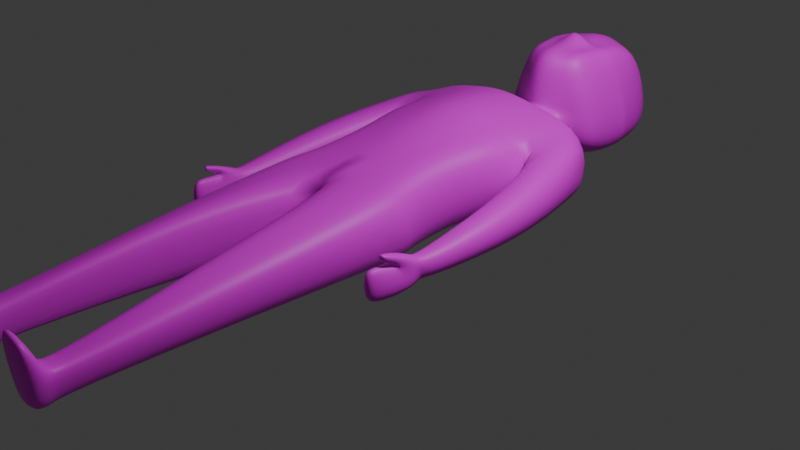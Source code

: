 # Source: Vendedor.blend  (saved by Blender 4.0.36; exported with 4.5.12 LTS)
import bpy
from mathutils import Matrix  # noqa: F401  (used for matrix-valued properties, if any)

bpy.ops.wm.read_factory_settings(use_empty=True)
scene = bpy.context.scene
scene.name = 'Scene'

# ---- collections
col_collection = bpy.data.collections.new('Collection'); scene.collection.children.link(col_collection)

# ---- images (referenced by path relative to the original .blend; pixels are not part of the script)
import os
ASSET_DIR = os.environ.get("B2B_ASSET_DIR", "")  # directory of the original .blend (textures are referenced by path, not embedded)
HERE = os.path.dirname(os.path.abspath(__file__))  # packed textures are extracted next to this script under _unpacked/

def load_image(name, relpath, width, height, colorspace="sRGB"):
    """Load a texture the original file referenced (path relative to the .blend, or extracted next to this script)."""
    p = next((c for c in (os.path.join(HERE, relpath), os.path.join(ASSET_DIR, relpath)) if relpath and os.path.exists(c)), "")
    if p:
        img = bpy.data.images.load(p, check_existing=True)
        img.name = name
    else:  # same state as the original file: an image datablock whose file is absent (Cycles renders it pink)
        img = bpy.data.images.new(name, width, height)
        img.source = "FILE"
        img.filepath = "//" + (relpath or name)
    img.colorspace_settings.name = colorspace
    return img
img_person_jpg = load_image('Person.jpg', 'images/Person.jpg', 1024, 1024, 'sRGB')

# ---- materials (node trees are filled in below, after node groups)
mat_person = bpy.data.materials.new('Person')
mat_person.alpha_threshold = 0.0
mat_person.use_transparent_shadow = False
mat_person.roughness = 0.5
mat_person.line_color = (0.0, 0.0, 0.0, 1.0)

# ---- material node trees
mat_person.use_nodes = True; mat_person.node_tree.nodes.clear()
_N = mat_person.node_tree.nodes; _L = mat_person.node_tree.links
n0 = _N.new('ShaderNodeOutputMaterial'); n0.name = 'Material Output'; n0.location = (300, 300)
n1 = _N.new('ShaderNodeBsdfPrincipled'); n1.name = 'Principled BSDF'; n1.location = (10, 300)
n1.inputs[3].default_value = 1.45
n2 = _N.new('ShaderNodeTexImage'); n2.name = 'Image Texture'; n2.location = (-280, 280)
n2.image = img_person_jpg
_L.new(n1.outputs[0], n0.inputs[0])
_L.new(n2.outputs[0], n1.inputs[0])
n0.is_active_output = True

# ---- world
world_world = bpy.data.worlds.new('World'); scene.world = world_world
world_world.use_nodes = True; world_world.node_tree.nodes.clear()
_N = world_world.node_tree.nodes; _L = world_world.node_tree.links
n0 = _N.new('ShaderNodeOutputWorld'); n0.name = 'World Output'; n0.location = (300, 300)
n1 = _N.new('ShaderNodeBackground'); n1.name = 'Background'; n1.location = (10, 300)
n1.inputs[0].default_value = (0.05088, 0.05088, 0.05088, 1.0)
_L.new(n1.outputs[0], n0.inputs[0])
n0.is_active_output = True
world_world.color = (0.05088, 0.05088, 0.05088)
world_world.use_sun_shadow = False
world_world.sun_shadow_jitter_overblur = 0.0

# ---- cameras
cam_camera = bpy.data.cameras.new('Camera')
cam_camera.clip_end = 100.0
cam_camera.ortho_scale = 7.314

# ---- lights
light_light = bpy.data.lights.new('Light', 'POINT')
light_light.transmission_factor = 0.0
light_light.use_soft_falloff = False
light_light.energy = 1000.0
light_light.shadow_soft_size = 0.1
light_light.shadow_maximum_resolution = 0.006
light_light.use_absolute_resolution = True

# ---- meshes
me_cube = bpy.data.meshes.new('Cube')
me_cube.from_pydata([(1.086, 1.653, 0.1882), (0.8939, 0.7137, 0.09659), (1.087, 1.604, 0.7804), (0.8946, 0.6537, 0.8437), (0.0, 1.539, 0.07371), (0.0, 0.7017, 0.01211), (0.0, 1.452, 1.063), (0.0, 0.317, 1.031), (0.7655, -0.6013, -0.001908), (0.7758, -0.6639, 0.7431), (0.0, -0.3602, 0.04065), (0.0, -0.5731, 0.8158), (0.8371, -0.573, 0.009408), (0.8474, -0.6356, 0.7544), (0.0, -0.7628, 0.009403), (0.0, -1.154, 0.7693), (0.7969, -2.184, 0.1326), (0.8051, -2.22, 0.5459), (0.3121, -2.18, -0.02576), (0.3121, -2.245, 0.7436), (0.6849, -4.139, 0.08465), (0.7384, -4.167, 0.4134), (0.4314, -4.135, -0.00226), (0.3879, -4.169, 0.4019), (0.8371, 1.102, 0.2125), (0.0, 0.7889, 1.127), (0.8373, 1.054, 0.8041), (0.0, 0.9191, 0.03283), (1.144, 1.484, 0.1717), (1.144, 1.436, 0.7639), (1.323, 1.2, 0.182), (1.323, 1.151, 0.7742), (1.146, -1.029, 0.2232), (1.226, -1.053, 0.4958), (1.369, -0.9918, 0.2061), (1.362, -1.042, 0.456), (1.192, -1.483, 0.1459), (1.205, -1.477, 0.5197), (1.386, -1.477, 0.1596), (1.319, -1.483, 0.494), (1.092, 0.111, 0.6518), (1.546, 0.1481, 0.6239), (1.092, 0.1476, 0.2069), (1.546, 0.1847, 0.179), (0.6873, -4.319, 0.06948), (0.7408, -4.346, 0.3982), (0.441, -4.32, 0.04747), (0.3903, -4.349, 0.3868), (0.4028, -4.288, 0.7882), (0.7301, -4.279, 0.7158), (0.4059, -4.381, 0.7804), (0.7331, -4.372, 0.7079), (0.4583, -4.069, 0.05054), (0.4267, -4.096, 0.3747), (0.7013, -4.094, 0.3759), (0.6621, -4.072, 0.1204), (1.001, 1.624, 0.8068), (0.0, 1.568, 1.025), (1.0, 1.672, 0.2146), (0.0, 1.822, 0.1146), (0.2724, 1.785, 0.6141), (0.0, 1.763, 0.7014), (0.3082, 1.838, 0.337), (0.0, 1.87, 0.1665), (0.5771, 2.285, 0.6462), (0.0, 1.963, 0.7899), (0.6419, 2.255, 0.2932), (0.0, 2.326, -0.01199), (0.7059, 0.006255, 0.8143), (0.6991, 0.0679, 0.06858), (0.0, -0.02355, -0.01764), (0.0, 0.00041, 0.9477), (0.6314, 2.854, 0.6815), (0.0, 2.248, 0.2749), (0.6953, 2.844, 0.2491), (0.0, 2.827, -0.06305), (0.4978, 3.455, 0.804), (0.0, 3.579, 0.8416), (0.5981, 3.471, 0.2608), (0.0, 3.604, 0.03973), (0.3181, 2.303, 1.285), (0.0, 2.046, 1.356), (0.4185, 2.76, 1.323), (0.0, 2.725, 1.265), (0.0, 3.289, 1.375), (0.4923, 3.155, 1.206), (0.3258, 2.215, 0.4117), (0.2611, 2.142, 0.6316), (0.0, 2.096, 0.7033), (1.223, -1.594, 0.2183), (1.215, -1.588, 0.5063), (1.313, -1.596, 0.1758), (1.299, -1.59, 0.4663), (1.208, -1.189, 0.5078), (1.364, -1.21, 0.4147), (1.181, -1.21, 0.161), (1.435, -1.14, 0.1626), (1.254, -1.369, 0.605), (1.368, -1.323, 0.5607), (1.279, -1.451, 0.5063), (1.24, -1.422, 0.5655), (1.281, -1.437, 0.6046), (1.308, -1.425, 0.588), (1.304, -1.391, 0.5259), (1.259, -1.438, 0.587), (1.215, -0.9947, 0.4559), (1.118, -0.9037, 0.2129), (1.429, -0.9873, 0.1948), (1.417, -1.042, 0.4224), (0.0, 2.829, -0.04249), (0.6953, 2.844, 0.2491), (0.6314, 2.854, 0.6815), (0.4185, 2.76, 1.323), (0.0, 2.701, 1.565), (0.4472, 0.7077, 0.05435), (0.5439, 1.528, 0.9217), (0.4475, 0.4854, 0.9375), (0.1369, 1.774, 0.6577), (0.5438, 1.596, 0.131), (0.3825, -0.4807, 0.01937), (0.3877, -0.6185, 0.7795), (0.4182, -0.6679, 0.009405), (0.4232, -0.8949, 0.7618), (0.5545, -2.182, 0.05342), (0.5586, -2.233, 0.6447), (0.5581, -4.137, 0.0412), (0.5632, -4.168, 0.4077), (0.4189, 1.011, 0.1227), (0.419, 0.9216, 0.9653), (0.5641, -4.319, 0.05847), (0.5655, -4.348, 0.3925), (0.5664, -4.284, 0.752), (0.5695, -4.376, 0.7442), (0.564, -4.095, 0.3753), (0.5602, -4.071, 0.08547), (0.5009, 1.596, 0.9161), (0.2894, 2.124, 0.7181), (0.5009, 1.747, 0.1646), (0.1548, 1.854, 0.2518), (0.3218, 2.267, 0.2036), (0.353, 0.003332, 0.881), (0.3495, 0.02218, 0.02547), (0.3749, 2.847, 0.0746), (0.2491, 3.531, 0.8121), (0.3004, 3.537, 0.1503), (0.1599, 2.161, 1.263), (0.2104, 2.749, 1.221), (0.2475, 3.222, 1.291), (0.1314, 2.119, 0.6675), (0.1638, 2.231, 0.3433), (0.2104, 2.749, 1.221), (0.3749, 2.847, 0.0746), (0.6576, 2.571, 0.1735), (0.6088, 2.617, 0.6668), (0.3768, 2.57, 1.308), (0.0, 2.503, 1.297), (0.0, 2.644, -0.1111), (0.3298, 2.584, 0.08394), (0.1894, 2.504, 1.239), (-1.295, 2.719, 6.69)], [], [(2, 0, 58, 56), (128, 115, 6, 25), (120, 11, 15, 122), (69, 68, 9, 8), (2, 26, 31, 29), (127, 118, 0, 24), (141, 69, 8, 119), (140, 71, 11, 120), (122, 15, 19, 124), (11, 10, 14, 15), (8, 9, 13, 12), (119, 8, 12, 121), (53, 52, 22, 23), (15, 14, 18, 19), (12, 13, 17, 16), (121, 12, 16, 123), (20, 21, 45, 44), (55, 54, 21, 20), (134, 55, 20, 125), (133, 53, 23, 126), (114, 127, 24, 1), (1, 24, 26, 3), (116, 128, 25, 7), (30, 28, 29, 31), (24, 0, 28, 30), (108, 105, 33, 35), (0, 2, 29, 28), (94, 93, 37, 39), (105, 106, 32, 33), (106, 107, 34, 32), (107, 108, 35, 34), (36, 38, 91, 89), (93, 95, 36, 37), (95, 96, 38, 36), (96, 94, 39, 38), (30, 31, 41, 43), (24, 30, 43, 42), (26, 24, 42, 40), (31, 26, 40, 41), (129, 44, 45, 130), (125, 20, 44, 129), (45, 21, 49, 51), (23, 22, 46, 47), (131, 48, 50, 132), (130, 45, 51, 132), (23, 47, 50, 48), (126, 23, 48, 131), (124, 19, 53, 133), (123, 16, 55, 134), (16, 17, 54, 55), (19, 18, 52, 53), (135, 56, 60, 117), (118, 4, 59, 137), (115, 2, 56, 135), (149, 73, 67, 139), (137, 59, 63, 138), (56, 58, 62, 60), (151, 109, 75, 142), (87, 86, 66, 64), (148, 87, 64, 136), (116, 7, 71, 140), (114, 1, 69, 141), (1, 3, 68, 69), (142, 75, 79, 144), (111, 110, 74, 72), (143, 77, 84, 147), (144, 79, 77, 143), (72, 74, 78, 76), (72, 76, 85, 82), (150, 112, 82, 146), (146, 82, 85, 147), (136, 64, 80, 145), (111, 72, 82, 112), (117, 60, 87, 148), (60, 62, 86, 87), (138, 63, 73, 149), (90, 89, 91, 92), (38, 39, 92, 91), (39, 37, 90, 92), (37, 36, 89, 90), (34, 35, 94, 96), (32, 34, 96, 95), (33, 32, 95, 93), (35, 33, 97, 98), (99, 98, 102, 103), (94, 35, 98, 99), (93, 94, 99, 100), (33, 93, 100, 97), (102, 101, 104, 103), (97, 100, 104, 101), (98, 97, 101, 102), (100, 99, 103, 104), (43, 41, 108, 107), (42, 43, 107, 106), (40, 42, 106, 105), (41, 40, 105, 108), (153, 111, 112, 154), (158, 154, 112, 150), (153, 152, 110, 111), (157, 156, 109, 151), (152, 157, 151, 110), (155, 158, 150, 113), (62, 138, 149, 86), (61, 117, 148, 88), (65, 136, 145, 81), (83, 146, 147, 84), (113, 150, 146, 83), (78, 144, 143, 76), (76, 143, 147, 85), (74, 142, 144, 78), (5, 114, 141, 70), (3, 116, 140, 68), (88, 148, 136, 65), (110, 151, 142, 74), (58, 137, 138, 62), (86, 149, 139, 66), (6, 115, 135, 57), (0, 118, 137, 58), (57, 135, 117, 61), (18, 123, 134, 52), (17, 124, 133, 54), (21, 126, 131, 49), (47, 130, 132, 50), (49, 131, 132, 51), (22, 125, 129, 46), (46, 129, 130, 47), (3, 26, 128, 116), (5, 27, 127, 114), (54, 133, 126, 21), (52, 134, 125, 22), (14, 121, 123, 18), (10, 119, 121, 14), (13, 122, 124, 17), (68, 140, 120, 9), (70, 141, 119, 10), (27, 4, 118, 127), (9, 120, 122, 13), (26, 2, 115, 128), (81, 145, 158, 155), (66, 139, 157, 152), (139, 67, 156, 157), (64, 66, 152, 153), (145, 80, 154, 158), (64, 153, 154, 80)])
me_cube.polygons.foreach_set('use_smooth', [True] * 144)
_uv = me_cube.uv_layers.new(name='UVMap')
_uv.uv.foreach_set('vector', [0.7209, 0.3642, 0.6277, 0.365, 0.6312, 0.3512, 0.7244, 0.3504, 0.4256, 0.1076, 0.4021, 0.01268, 0.4905, 0.02188, 0.4955, 0.1263, 0.6701, 0.7144, 0.7311, 0.7053, 0.7327, 0.7969, 0.6655, 0.7581, 0.2738, 0.3882, 0.3913, 0.3901, 0.3866, 0.4964, 0.2692, 0.4943, 0.3137, 0.003484, 0.3557, 0.08887, 0.2791, 0.07591, 0.3051, 0.03034, 0.06747, 0.1274, 0.08645, 0.03522, 0.1722, 0.02572, 0.1347, 0.1124, 0.0554, 0.2835, 0.1108, 0.276, 0.1202, 0.3816, 0.06097, 0.3627, 0.438, 0.2519, 0.4946, 0.2506, 0.4939, 0.3411, 0.4329, 0.3501, 0.6655, 0.7581, 0.7327, 0.7969, 0.6888, 0.9702, 0.6478, 0.9695, 0.4955, 0.03278, 0.6177, -9.61e-09, 0.6224, 0.06335, 0.5025, 0.1242, 0.4694, 0.8763, 0.4694, 0.9936, 0.4585, 0.9947, 0.4585, 0.8774, 0.5121, 0.7053, 0.5713, 0.7242, 0.5827, 0.7197, 0.5176, 0.7348, 0.5606, 0.5911, 0.6115, 0.5874, 0.6199, 0.5977, 0.5565, 0.6022, 0.7474, 0.8141, 0.8673, 0.7532, 0.8704, 0.979, 0.7492, 0.9884, 0.8704, 0.6898, 0.9874, 0.6989, 0.9572, 0.9486, 0.8923, 0.9434, 0.5176, 0.7348, 0.5827, 0.7197, 0.5813, 0.973, 0.5416, 0.9731, 0.6436, 0.5612, 0.6947, 0.5653, 0.6925, 0.5936, 0.6414, 0.5894, 0.6494, 0.5505, 0.6891, 0.5537, 0.6947, 0.5653, 0.6436, 0.5612, 0.0943, 0.9277, 0.111, 0.9278, 0.1138, 0.9385, 0.09297, 0.9384, 0.1853, 0.488, 0.2065, 0.4875, 0.2137, 0.4988, 0.1866, 0.4995, 0.07054, 0.1754, 0.06747, 0.1274, 0.1347, 0.1124, 0.1411, 0.1741, 0.2692, 0.2871, 0.2838, 0.2245, 0.3771, 0.2259, 0.387, 0.2887, 0.4226, 0.1764, 0.4256, 0.1076, 0.4955, 0.1263, 0.4953, 0.2007, 0.7444, 0.4983, 0.7425, 0.4531, 0.8358, 0.4562, 0.8377, 0.5014, 0.1347, 0.1124, 0.1722, 0.02572, 0.181, 0.05231, 0.2094, 0.09692, 0.5953, 0.5232, 0.5953, 0.4907, 0.6032, 0.4919, 0.5994, 0.514, 0.7444, 0.4262, 0.8377, 0.4293, 0.8358, 0.4562, 0.7425, 0.4531, 0.9287, 0.2157, 0.9557, 0.2157, 0.951, 0.2608, 0.9326, 0.2595, 0.7713, 0.3293, 0.8111, 0.3171, 0.8078, 0.3368, 0.7643, 0.3381, 0.1807, 0.4282, 0.2288, 0.4413, 0.2196, 0.442, 0.1854, 0.4479, 0.5098, 0.3579, 0.5098, 0.3945, 0.5016, 0.4003, 0.5004, 0.3603, 0.1912, 0.5196, 0.2217, 0.5185, 0.2109, 0.5373, 0.198, 0.5369, 0.761, 0.3591, 0.8153, 0.3663, 0.8145, 0.4093, 0.7558, 0.4041, 0.1895, 0.4766, 0.229, 0.4654, 0.2217, 0.5185, 0.1912, 0.5196, 0.6829, 0.504, 0.7233, 0.5149, 0.7362, 0.5578, 0.6829, 0.5569, 0.718, 0.4192, 0.8113, 0.4223, 0.7932, 0.582, 0.7231, 0.5797, 0.1347, 0.1124, 0.2094, 0.09692, 0.2452, 0.2567, 0.1753, 0.2627, 0.7425, 0.000565, 0.8359, -2.172e-08, 0.8243, 0.152, 0.754, 0.1525, 0.2791, 0.07591, 0.3557, 0.08887, 0.3166, 0.2388, 0.2452, 0.2351, 0.5455, 0.4411, 0.5648, 0.4436, 0.5712, 0.4958, 0.5437, 0.4938, 0.09297, 0.9384, 0.1138, 0.9385, 0.114, 0.9668, 0.09453, 0.967, 0.6925, 0.5936, 0.6947, 0.5653, 0.7425, 0.5826, 0.7413, 0.5972, 0.5565, 0.6022, 0.6199, 0.5977, 0.6119, 0.6267, 0.5588, 0.6305, 0.515, 0.3315, 0.515, 0.3579, 0.5004, 0.3576, 0.5004, 0.3312, 0.5437, 0.4938, 0.5712, 0.4958, 0.5681, 0.5447, 0.5421, 0.5493, 0.5565, 0.6022, 0.5588, 0.6305, 0.4967, 0.6353, 0.4955, 0.6207, 0.2727, 0.9131, 0.3001, 0.9109, 0.3001, 0.9741, 0.2741, 0.9696, 0.1843, 0.1944, 0.2253, 0.1951, 0.2065, 0.4875, 0.1853, 0.488, 0.0905, 0.6305, 0.1302, 0.6304, 0.111, 0.9278, 0.0943, 0.9277, 0.6474, 0.2535, 0.7123, 0.2587, 0.6891, 0.5537, 0.6494, 0.5505, 0.5043, 0.2986, 0.6255, 0.2891, 0.6115, 0.5874, 0.5606, 0.5911, 0.742, 0.272, 0.7244, 0.3504, 0.69, 0.2346, 0.697, 0.2134, 0.08645, 0.03522, 0.0006704, 0.04472, 0.00139, -2.08e-08, 0.08043, 0.01131, 0.4021, 0.01268, 0.3137, 0.003484, 0.3277, 1.055e-07, 0.4082, 0.001881, 0.6515, 0.6541, 0.6259, 0.6435, 0.6255, 0.5972, 0.6761, 0.6311, 0.798, 0.5573, 0.7881, 0.478, 0.7948, 0.4774, 0.8086, 0.5014, 0.7244, 0.3504, 0.6312, 0.3512, 0.6455, 0.2403, 0.69, 0.2346, 0.3913, 0.2245, 0.3943, 0.2861, 0.3913, 0.2872, 0.3913, 0.2245, 0.4409, 0.2897, 0.4508, 0.2538, 0.5004, 0.2336, 0.4918, 0.2885, 0.4204, 0.2961, 0.4409, 0.2897, 0.4918, 0.2885, 0.4455, 0.3035, 0.4226, 0.1764, 0.4953, 0.2007, 0.4946, 0.2506, 0.438, 0.2519, 0.07054, 0.1754, 0.1411, 0.1741, 0.1108, 0.276, 0.0554, 0.2835, 0.2692, 0.2871, 0.387, 0.2887, 0.3913, 0.3901, 0.2738, 0.3882, 0.4606, 0.5264, 0.3991, 0.5281, 0.4054, 0.4055, 0.4541, 0.4171, 0.6206, 0.6353, 0.6206, 0.6353, 0.6206, 0.6353, 0.6206, 0.6353, 0.8917, 0.1214, 0.9309, 0.1251, 0.9277, 0.2157, 0.8884, 0.204, 0.8834, 0.01845, 0.9309, -4.612e-09, 0.9309, 0.1251, 0.8917, 0.1214, 0.934, 0.5302, 0.9407, 0.5986, 0.8417, 0.6029, 0.8377, 0.5165, 0.934, 0.5302, 0.8377, 0.5165, 0.8802, 0.4499, 0.9407, 0.4262, 0.04055, 0.8224, 0.04055, 0.8224, 0.04055, 0.8224, 0.04055, 0.8224, 0.05495, 0.9044, 0.08447, 0.9052, 0.1014, 0.9695, 0.06206, 0.9927, 0.4455, 0.3035, 0.4918, 0.2885, 0.4538, 0.3889, 0.4276, 0.3885, 0.6206, 0.6353, 0.6206, 0.6353, 0.6206, 0.6353, 0.6206, 0.6353, 0.3764, 0.9681, 0.3541, 0.9672, 0.3541, 0.9109, 0.3753, 0.9137, 0.3937, 0.5565, 0.349, 0.5568, 0.349, 0.4964, 0.3858, 0.5007, 0.328, 0.9712, 0.302, 0.9708, 0.3001, 0.9109, 0.3271, 0.9113, 0.5962, 0.4907, 0.5953, 0.4458, 0.609, 0.4386, 0.609, 0.4839, 0.6829, 0.5569, 0.7362, 0.5578, 0.7321, 0.5747, 0.6863, 0.5756, 0.9326, 0.2595, 0.951, 0.2608, 0.947, 0.2779, 0.9329, 0.2765, 0.7558, 0.4041, 0.8145, 0.4093, 0.8016, 0.4262, 0.7565, 0.4218, 0.6905, 0.4805, 0.7299, 0.4885, 0.7233, 0.5149, 0.6829, 0.504, 0.1854, 0.4479, 0.2196, 0.442, 0.229, 0.4654, 0.1895, 0.4766, 0.7643, 0.3381, 0.8078, 0.3368, 0.8153, 0.3663, 0.761, 0.3591, 0.9287, 0.2779, 0.951, 0.2791, 0.951, 0.3289, 0.9319, 0.3221, 0.7386, 0.5527, 0.7462, 0.5329, 0.7511, 0.5488, 0.7414, 0.5433, 0.7233, 0.5149, 0.7299, 0.4885, 0.7462, 0.5329, 0.7386, 0.5527, 0.3986, 0.9109, 0.421, 0.9109, 0.4163, 0.9498, 0.4109, 0.9458, 0.7643, 0.3381, 0.761, 0.3591, 0.749, 0.3952, 0.7434, 0.3866, 0.8469, 0.4081, 0.8448, 0.4129, 0.8404, 0.4126, 0.8408, 0.3997, 0.7434, 0.3866, 0.749, 0.3952, 0.7454, 0.3976, 0.7425, 0.3975, 0.9319, 0.3221, 0.951, 0.3289, 0.9471, 0.3396, 0.9424, 0.3379, 0.8359, 0.4112, 0.8359, 0.4006, 0.8408, 0.3997, 0.8404, 0.4126, 0.5231, 0.2479, 0.5932, 0.2503, 0.5724, 0.4386, 0.5361, 0.4318, 0.1753, 0.2627, 0.2452, 0.2567, 0.2288, 0.4413, 0.1807, 0.4282, 0.754, 0.1525, 0.8243, 0.152, 0.8111, 0.3171, 0.7713, 0.3293, 0.2452, 0.2351, 0.3166, 0.2388, 0.2976, 0.4137, 0.2657, 0.422, 0.8731, 0.3215, 0.8359, 0.3185, 0.8528, 0.2157, 0.8825, 0.2184, 0.183, 0.957, 0.2107, 0.9659, 0.2184, 0.9955, 0.1888, 0.9953, 0.8731, 0.3215, 0.8784, 0.3997, 0.8359, 0.3872, 0.8359, 0.3185, 0.6606, 0.4211, 0.6676, 0.365, 0.697, 0.3657, 0.7022, 0.4264, 0.6607, 0.4744, 0.6606, 0.4211, 0.7022, 0.4264, 0.7041, 0.4805, 0.1524, 0.9586, 0.183, 0.957, 0.1888, 0.9953, 0.1468, 0.9901, 0.3541, 0.9715, 0.328, 0.9712, 0.3271, 0.9113, 0.3541, 0.9117, 0.1723, 0.5581, 0.15, 0.5573, 0.149, 0.5029, 0.1702, 0.5057, 0.3991, 0.3185, 0.4455, 0.3035, 0.4276, 0.3885, 0.4021, 0.4055, 0.02137, 0.9018, 0.05495, 0.9044, 0.06206, 0.9927, 0.02178, 0.9956, 0.09567, 0.859, 0.09854, 0.7971, 0.09854, 0.7971, 0.1198, 0.8183, 0.8359, 0.0369, 0.8834, 0.01845, 0.8917, 0.1214, 0.8517, 0.1218, 0.8517, 0.1218, 0.8917, 0.1214, 0.8884, 0.204, 0.8492, 0.1923, 0.5147, 0.5281, 0.4606, 0.5264, 0.4541, 0.4171, 0.5028, 0.4288, 5.239e-09, 0.1768, 0.07054, 0.1754, 0.0554, 0.2835, 7.886e-09, 0.2911, 0.3498, 0.1521, 0.4226, 0.1764, 0.438, 0.2519, 0.3815, 0.2532, 0.3999, 0.3025, 0.4204, 0.2961, 0.4455, 0.3035, 0.3991, 0.3185, 0.6206, 0.6353, 0.6206, 0.6353, 0.6206, 0.6353, 0.6206, 0.6353, 0.6312, 0.3512, 0.6213, 0.272, 0.6318, 0.2162, 0.6455, 0.2403, 0.4508, 0.2538, 0.4252, 0.2433, 0.4498, 0.2203, 0.5004, 0.2336, 0.4905, 0.02188, 0.4021, 0.01268, 0.4082, 0.001881, 0.4888, 0.003762, 0.1722, 0.02572, 0.08645, 0.03522, 0.08043, 0.01131, 0.1595, 0.02262, 0.7596, 0.1936, 0.742, 0.272, 0.697, 0.2134, 0.704, 0.1921, 0.05084, 0.6306, 0.0905, 0.6305, 0.0943, 0.9277, 0.07759, 0.9277, 0.1434, 0.1938, 0.1843, 0.1944, 0.1853, 0.488, 0.164, 0.4884, 0.2452, 0.9152, 0.2727, 0.9131, 0.2741, 0.9696, 0.2482, 0.9651, 0.5162, 0.4918, 0.5437, 0.4938, 0.5421, 0.5493, 0.5162, 0.554, 0.515, 0.3051, 0.515, 0.3315, 0.5004, 0.3312, 0.5004, 0.3048, 0.07218, 0.9384, 0.09297, 0.9384, 0.09453, 0.967, 0.0751, 0.9673, 0.5262, 0.4386, 0.5455, 0.4411, 0.5437, 0.4938, 0.5162, 0.4918, 0.3498, 0.1521, 0.3557, 0.08887, 0.4256, 0.1076, 0.4226, 0.1764, 5.239e-09, 0.1768, 0.0002903, 0.1425, 0.06747, 0.1274, 0.07054, 0.1754, 0.164, 0.4884, 0.1853, 0.488, 0.1866, 0.4995, 0.1596, 0.5001, 0.07759, 0.9277, 0.0943, 0.9277, 0.09297, 0.9384, 0.07218, 0.9384, 0.4525, 0.75, 0.5176, 0.7348, 0.5416, 0.9731, 0.5019, 0.9732, 0.4529, 0.6865, 0.5121, 0.7053, 0.5176, 0.7348, 0.4525, 0.75, 0.5982, 0.7193, 0.6655, 0.7581, 0.6478, 0.9695, 0.6069, 0.9689, 0.3815, 0.2532, 0.438, 0.2519, 0.4329, 0.3501, 0.372, 0.3592, 7.886e-09, 0.2911, 0.0554, 0.2835, 0.06097, 0.3627, 0.001773, 0.3439, 0.0002903, 0.1425, 0.0006704, 0.04472, 0.08645, 0.03522, 0.06747, 0.1274, 0.6092, 0.7234, 0.6701, 0.7144, 0.6655, 0.7581, 0.5982, 0.7193, 0.3557, 0.08887, 0.3137, 0.003484, 0.4021, 0.01268, 0.4256, 0.1076, 0.1468, 0.8868, 0.1748, 0.9033, 0.183, 0.957, 0.1524, 0.9586, 0.6114, 0.4766, 0.6114, 0.4246, 0.6606, 0.4211, 0.6607, 0.4744, 0.6114, 0.4246, 0.6179, 0.3692, 0.6676, 0.365, 0.6606, 0.4211, 0.9253, 0.3257, 0.9287, 0.382, 0.8784, 0.3997, 0.8731, 0.3215, 0.1748, 0.9033, 0.1999, 0.9244, 0.2107, 0.9659, 0.183, 0.957, 0.9253, 0.3257, 0.8731, 0.3215, 0.8825, 0.2184, 0.9243, 0.2223])
me_cube.materials.append(mat_person)
me_cube.use_mirror_vertex_groups = False
me_cube.update()

# ---- objects
ob_cube = bpy.data.objects.new('Cube', me_cube)
ob_light = bpy.data.objects.new('Light', light_light)
ob_camera = bpy.data.objects.new('Camera', cam_camera)

# ---- transforms, parenting, visibility, modifiers, constraints
ob_cube.location = (0.0, 0.0, 0.0)
ob_cube.lock_rotations_4d = False
ob_cube.empty_display_type = 'ARROWS'
ob_cube.lineart.crease_threshold = 0.0
_m = ob_cube.modifiers.new('Mirror', 'MIRROR')
_m.use_clip = True
_m = ob_cube.modifiers.new('Subdivision', 'SUBSURF')
_m.levels = 2
ob_light.location = (4.076, 1.005, 5.904)
ob_light.rotation_euler = (0.6503, 0.05522, 1.866)
ob_light.lock_rotations_4d = False
ob_light.empty_display_type = 'ARROWS'
ob_light.color = (0.0, 0.0, 0.0, 0.0)
ob_light.lineart.crease_threshold = 0.0
ob_camera.location = (7.359, -6.926, 4.958)
ob_camera.rotation_euler = (1.109, 0.0, 0.8149)
ob_camera.lock_rotations_4d = False
ob_camera.empty_display_type = 'ARROWS'
ob_camera.color = (0.0, 0.0, 0.0, 0.0)
ob_camera.display_type = 'WIRE'
ob_camera.lineart.crease_threshold = 0.0

# ---- collection membership
col_collection.objects.link(ob_cube)
col_collection.objects.link(ob_light)
col_collection.objects.link(ob_camera)

# ---- scene / render settings (as saved in the file)
scene.camera = ob_camera
scene.frame_start = 1; scene.frame_end = 250; scene.frame_set(1)
scene.render.engine = 'BLENDER_EEVEE_NEXT'
scene.cycles.sampling_pattern = 'TABULATED_SOBOL'
bpy.context.view_layer.update()
